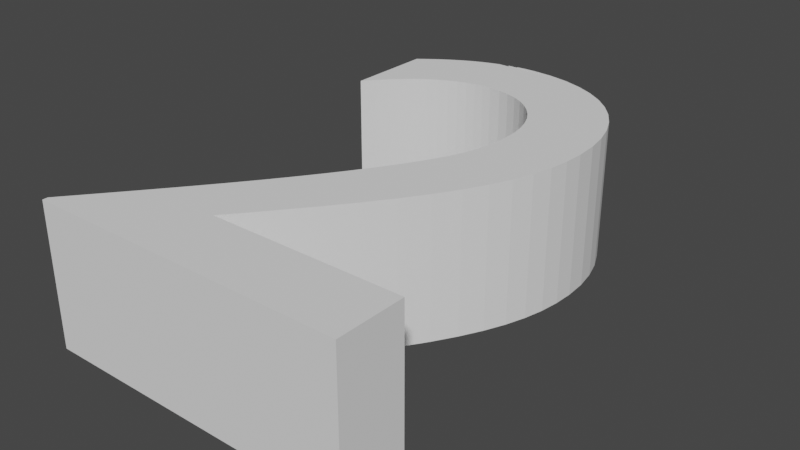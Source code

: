# Source: 2.blend  (saved by Blender 2.80.75; exported with 4.5.12 LTS)
import bpy
from mathutils import Matrix  # noqa: F401  (used for matrix-valued properties, if any)

bpy.ops.wm.read_factory_settings(use_empty=True)
scene = bpy.context.scene
scene.name = 'Scene'

# ---- collections
col_collection = bpy.data.collections.new('Collection'); scene.collection.children.link(col_collection)

# ---- world
world_world = bpy.data.worlds.new('World'); scene.world = world_world
world_world.use_nodes = True; world_world.node_tree.nodes.clear()
_N = world_world.node_tree.nodes; _L = world_world.node_tree.links
n0 = _N.new('ShaderNodeOutputWorld'); n0.name = 'World Output'; n0.location = (300, 300)
n1 = _N.new('ShaderNodeBackground'); n1.name = 'Background'; n1.location = (10, 300)
n1.inputs[0].default_value = (0.05088, 0.05088, 0.05088, 1.0)
_L.new(n1.outputs[0], n0.inputs[0])
n0.is_active_output = True
world_world.color = (0.05088, 0.05088, 0.05088)
world_world.use_sun_shadow = False
world_world.sun_shadow_jitter_overblur = 0.0

# ---- meshes
me_text = bpy.data.meshes.new('Text')
me_text.from_pydata([(0.466, 0.093, 0.0), (0.205, 0.093, 0.0), (0.2411, 0.1365, 0.0), (0.2735, 0.1767, 0.0), (0.3022, 0.2139, 0.0), (0.3275, 0.2486, 0.0), (0.3494, 0.2811, 0.0), (0.368, 0.3118, 0.0), (0.3834, 0.341, 0.0), (0.3958, 0.3691, 0.0), (0.4052, 0.3965, 0.0), (0.4119, 0.4235, 0.0), (0.4157, 0.4506, 0.0), (0.417, 0.478, 0.0), (0.4153, 0.5087, 0.0), (0.4101, 0.5375, 0.0), (0.4018, 0.5644, 0.0), (0.3904, 0.5892, 0.0), (0.3761, 0.6117, 0.0), (0.3591, 0.6318, 0.0), (0.3396, 0.6492, 0.0), (0.3176, 0.6638, 0.0), (0.2934, 0.6754, 0.0), (0.2671, 0.684, 0.0), (0.2389, 0.6892, 0.0), (0.209, 0.691, 0.0), (0.1953, 0.6906, 0.0), (0.1818, 0.6892, 0.0), (0.1684, 0.687, 0.192), (0.155, 0.6839, 0.0), (0.1418, 0.6799, 0.0), (0.1285, 0.675, 0.0), (0.1152, 0.6692, 0.0), (0.102, 0.6624, 0.0), (0.08863, 0.6547, 0.0), (0.0752, 0.6461, 0.0), (0.06167, 0.6365, 0.0), (0.048, 0.626, 0.0), (0.048, 0.503, 0.0), (0.06165, 0.5195, 0.0), (0.0751, 0.5341, 0.0), (0.08838, 0.5469, 0.0), (0.1015, 0.558, 0.0), (0.1144, 0.5674, 0.0), (0.1273, 0.5753, 0.0), (0.1399, 0.5817, 0.0), (0.1525, 0.5867, 0.0), (0.165, 0.5905, 0.0), (0.1774, 0.593, 0.0), (0.1897, 0.5945, 0.0), (0.202, 0.595, 0.0), (0.2184, 0.5939, 0.0), (0.2339, 0.5907, 0.0), (0.2485, 0.5855, 0.0), (0.2621, 0.5785, 0.0), (0.2745, 0.5696, 0.0), (0.2856, 0.5591, 0.0), (0.2953, 0.547, 0.0), (0.3036, 0.5335, 0.0), (0.3101, 0.5186, 0.0), (0.315, 0.5025, 0.0), (0.318, 0.4853, 0.0), (0.319, 0.467, 0.0), (0.3187, 0.4532, 0.0), (0.3177, 0.4402, 0.0), (0.316, 0.4279, 0.0), (0.3137, 0.416, 0.0), (0.3107, 0.4045, 0.0), (0.307, 0.3933, 0.0), (0.3027, 0.382, 0.0), (0.2977, 0.3706, 0.0), (0.292, 0.359, 0.0), (0.2857, 0.347, 0.0), (0.2787, 0.3343, 0.0), (0.271, 0.321, 0.0), (0.2556, 0.2958, 0.0), (0.2385, 0.2697, 0.0), (0.22, 0.243, 0.0), (0.2004, 0.2158, 0.0), (0.18, 0.1884, 0.0), (0.1589, 0.161, 0.0), (0.1374, 0.1337, 0.0), (0.1159, 0.1069, 0.0), (0.09452, 0.08053, 0.0), (0.07357, 0.05498, 0.0), (0.05331, 0.0304, 0.0), (0.034, 0.007, 0.0), (0.034, 0.0, 0.0), (0.466, 0.0, 0.0), (0.209, 0.691, 0.192), (0.1953, 0.6906, 0.192), (0.2389, 0.6892, 0.192), (0.1818, 0.6892, 0.192), (0.2389, 0.6892, 0.192), (0.2934, 0.6754, 0.192), (0.1684, 0.687, 0.0), (0.2671, 0.684, 0.192), (0.2671, 0.684, 0.192), (0.155, 0.6839, 0.192), (0.1418, 0.6799, 0.192), (0.1285, 0.675, 0.192), (0.3176, 0.6638, 0.192), (0.1152, 0.6692, 0.192), (0.102, 0.6624, 0.192), (0.3396, 0.6492, 0.192), (0.08863, 0.6547, 0.192), (0.0752, 0.6461, 0.192), (0.3591, 0.6318, 0.192), (0.06167, 0.6365, 0.192), (0.048, 0.626, 0.192), (0.3761, 0.6117, 0.192), (0.048, 0.503, 0.192), (0.06165, 0.5195, 0.192), (0.0751, 0.5341, 0.192), (0.08838, 0.5469, 0.192), (0.1015, 0.558, 0.192), (0.1144, 0.5674, 0.192), (0.1273, 0.5753, 0.192), (0.1399, 0.5817, 0.192), (0.1525, 0.5867, 0.192), (0.165, 0.5905, 0.192), (0.1774, 0.593, 0.192), (0.1897, 0.5945, 0.192), (0.202, 0.595, 0.192), (0.3904, 0.5892, 0.192), (0.2184, 0.5939, 0.192), (0.2339, 0.5907, 0.192), (0.2485, 0.5855, 0.192), (0.4018, 0.5644, 0.192), (0.2621, 0.5785, 0.192), (0.2745, 0.5696, 0.192), (0.2856, 0.5591, 0.192), (0.4101, 0.5375, 0.192), (0.2953, 0.547, 0.192), (0.3036, 0.5335, 0.192), (0.4153, 0.5087, 0.192), (0.3101, 0.5186, 0.192), (0.315, 0.5025, 0.192), (0.417, 0.478, 0.192), (0.318, 0.4853, 0.192), (0.319, 0.467, 0.192), (0.4157, 0.4506, 0.192), (0.3187, 0.4532, 0.192), (0.3177, 0.4402, 0.192), (0.4119, 0.4235, 0.192), (0.316, 0.4279, 0.192), (0.3137, 0.416, 0.192), (0.4052, 0.3965, 0.192), (0.3107, 0.4045, 0.192), (0.307, 0.3933, 0.192), (0.3958, 0.3691, 0.192), (0.3027, 0.382, 0.192), (0.2977, 0.3706, 0.192), (0.292, 0.359, 0.192), (0.3834, 0.341, 0.192), (0.2857, 0.347, 0.192), (0.2787, 0.3343, 0.192), (0.368, 0.3118, 0.192), (0.271, 0.321, 0.192), (0.2556, 0.2958, 0.192), (0.3494, 0.2811, 0.192), (0.2385, 0.2697, 0.192), (0.3275, 0.2486, 0.192), (0.22, 0.243, 0.192), (0.3022, 0.2139, 0.192), (0.2004, 0.2158, 0.192), (0.18, 0.1884, 0.192), (0.2735, 0.1767, 0.192), (0.1589, 0.161, 0.192), (0.2411, 0.1365, 0.192), (0.1374, 0.1337, 0.192), (0.205, 0.093, 0.192), (0.1159, 0.1069, 0.192), (0.09452, 0.08053, 0.192), (0.466, 0.093, 0.192), (0.466, 0.0, 0.192), (0.07357, 0.05498, 0.192), (0.05331, 0.0304, 0.192), (0.034, 0.007, 0.192), (0.034, 0.0, 0.192)], [], [(90, 91, 89), (92, 91, 90), (95, 24, 27), (28, 96, 93), (29, 23, 95), (98, 94, 97), (99, 94, 98), (100, 94, 99), (100, 101, 94), (102, 101, 100), (103, 101, 102), (103, 104, 101), (105, 104, 103), (106, 104, 105), (106, 107, 104), (108, 107, 106), (109, 107, 108), (109, 110, 107), (111, 112, 109), (112, 113, 109), (113, 114, 109), (114, 115, 109), (115, 116, 109), (116, 117, 109), (117, 118, 109), (118, 119, 109), (119, 120, 109), (120, 121, 109), (121, 122, 109), (122, 110, 109), (122, 123, 110), (123, 124, 110), (125, 124, 123), (126, 124, 125), (127, 124, 126), (127, 128, 124), (129, 128, 127), (130, 128, 129), (131, 128, 130), (131, 132, 128), (133, 132, 131), (134, 132, 133), (134, 135, 132), (136, 135, 134), (137, 135, 136), (137, 138, 135), (139, 138, 137), (140, 138, 139), (140, 141, 138), (142, 141, 140), (143, 141, 142), (143, 144, 141), (145, 144, 143), (146, 144, 145), (146, 147, 144), (148, 147, 146), (149, 147, 148), (149, 150, 147), (151, 150, 149), (152, 150, 151), (153, 150, 152), (153, 154, 150), (155, 154, 153), (156, 154, 155), (156, 157, 154), (158, 157, 156), (159, 157, 158), (159, 160, 157), (161, 160, 159), (161, 162, 160), (163, 162, 161), (163, 164, 162), (165, 164, 163), (166, 164, 165), (166, 167, 164), (168, 167, 166), (168, 169, 167), (170, 169, 168), (170, 171, 169), (172, 171, 170), (173, 171, 172), (173, 174, 171), (173, 175, 174), (176, 175, 173), (177, 175, 176), (178, 175, 177), (179, 175, 178), (90, 89, 25, 26), (89, 91, 24, 25), (92, 90, 26, 27), (91, 92, 27, 24), (28, 93, 24, 95), (96, 28, 95, 23), (93, 96, 23, 24), (98, 97, 23, 29), (97, 94, 22, 23), (99, 98, 29, 30), (100, 99, 30, 31), (94, 101, 21, 22), (102, 100, 31, 32), (103, 102, 32, 33), (101, 104, 20, 21), (105, 103, 33, 34), (106, 105, 34, 35), (104, 107, 19, 20), (108, 106, 35, 36), (109, 108, 36, 37), (107, 110, 18, 19), (111, 109, 37, 38), (112, 111, 38, 39), (113, 112, 39, 40), (114, 113, 40, 41), (115, 114, 41, 42), (116, 115, 42, 43), (117, 116, 43, 44), (118, 117, 44, 45), (119, 118, 45, 46), (120, 119, 46, 47), (121, 120, 47, 48), (122, 121, 48, 49), (123, 122, 49, 50), (110, 124, 17, 18), (125, 123, 50, 51), (126, 125, 51, 52), (127, 126, 52, 53), (124, 128, 16, 17), (129, 127, 53, 54), (130, 129, 54, 55), (131, 130, 55, 56), (128, 132, 15, 16), (133, 131, 56, 57), (134, 133, 57, 58), (132, 135, 14, 15), (136, 134, 58, 59), (137, 136, 59, 60), (135, 138, 13, 14), (139, 137, 60, 61), (140, 139, 61, 62), (138, 141, 12, 13), (142, 140, 62, 63), (143, 142, 63, 64), (141, 144, 11, 12), (145, 143, 64, 65), (146, 145, 65, 66), (144, 147, 10, 11), (148, 146, 66, 67), (149, 148, 67, 68), (147, 150, 9, 10), (151, 149, 68, 69), (152, 151, 69, 70), (153, 152, 70, 71), (150, 154, 8, 9), (155, 153, 71, 72), (156, 155, 72, 73), (154, 157, 7, 8), (158, 156, 73, 74), (159, 158, 74, 75), (157, 160, 6, 7), (161, 159, 75, 76), (160, 162, 5, 6), (163, 161, 76, 77), (162, 164, 4, 5), (165, 163, 77, 78), (166, 165, 78, 79), (164, 167, 3, 4), (168, 166, 79, 80), (167, 169, 2, 3), (170, 168, 80, 81), (169, 171, 1, 2), (172, 170, 81, 82), (173, 172, 82, 83), (171, 174, 0, 1), (174, 175, 88, 0), (176, 173, 83, 84), (177, 176, 84, 85), (178, 177, 85, 86), (179, 178, 86, 87), (175, 179, 87, 88)])
me_text.use_remesh_preserve_volume = False
me_text.use_remesh_preserve_attributes = False
me_text.use_mirror_vertex_groups = False
me_text.update()

# ---- objects
ob_text = bpy.data.objects.new('Text', me_text)

# ---- transforms, parenting, visibility, modifiers, constraints
ob_text.location = (0.0, 0.0, 0.0)
ob_text.lineart.crease_threshold = 0.0

# ---- collection membership
col_collection.objects.link(ob_text)

# ---- scene / render settings (as saved in the file)
scene.frame_start = 1; scene.frame_end = 250; scene.frame_set(1)
scene.render.engine = 'BLENDER_EEVEE_NEXT'
scene.cycles.use_denoising = False
scene.cycles.samples = 128
scene.cycles.sampling_pattern = 'TABULATED_SOBOL'
scene.cycles.use_adaptive_sampling = False
scene.cycles.use_light_tree = False
scene.view_settings.view_transform = 'Filmic'
bpy.context.view_layer.update()

# ---- added for rendering (the .blend has no active camera and no usable light): camera, sun
cam_auto = bpy.data.cameras.new('AutoCamera')
cam_auto.lens = 50.0
cam_auto.sensor_width = 36.0
cam_auto.clip_end = 1000.0
ob_auto_camera = bpy.data.objects.new('AutoCamera', cam_auto)
scene.collection.objects.link(ob_auto_camera)
ob_auto_camera.location = (1.02463, -0.58406, 0.715706)
ob_auto_camera.rotation_euler = (1.09748, -7.21219e-08, 0.694738)
scene.camera = ob_auto_camera
light_auto_sun = bpy.data.lights.new('AutoSun', 'SUN')
light_auto_sun.energy = 3.0
light_auto_sun.angle = 0.0523599
ob_auto_sun = bpy.data.objects.new('AutoSun', light_auto_sun)
scene.collection.objects.link(ob_auto_sun)
ob_auto_sun.rotation_euler = (0.872665, 0.174533, 0.523599)
bpy.context.view_layer.update()
